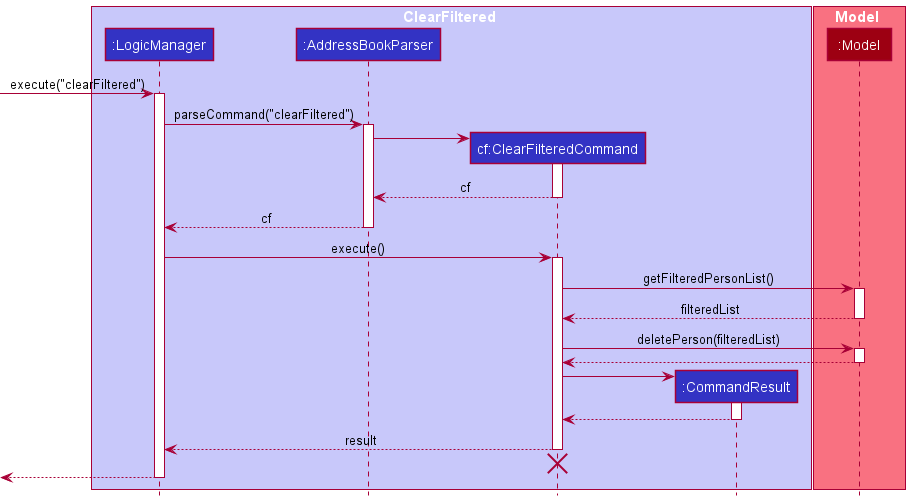

The diagram above was rendered by PlantUML. Its source (embedded in the PNG):
@startuml
!include style.puml

box ClearFiltered LOGIC_COLOR_T1
participant ":LogicManager" as LogicManager LOGIC_COLOR
participant ":AddressBookParser" as AddressBookParser LOGIC_COLOR
participant "cf:ClearFilteredCommand" as ClearFilteredCommand LOGIC_COLOR
participant ":CommandResult" as CommandResult LOGIC_COLOR
end box

box Model MODEL_COLOR_T1
participant ":Model" as Model MODEL_COLOR
end box

[-> LogicManager : execute("clearFiltered")
activate LogicManager

LogicManager -> AddressBookParser : parseCommand("clearFiltered")
activate AddressBookParser

create ClearFilteredCommand
AddressBookParser -> ClearFilteredCommand
activate ClearFilteredCommand

ClearFilteredCommand --> AddressBookParser : cf
deactivate ClearFilteredCommand

AddressBookParser --> LogicManager : cf
deactivate AddressBookParser

LogicManager -> ClearFilteredCommand : execute()
activate ClearFilteredCommand

ClearFilteredCommand -> Model : getFilteredPersonList()
activate Model

Model --> ClearFilteredCommand : filteredList
deactivate Model

ClearFilteredCommand -> Model : deletePerson(filteredList)
activate Model

Model --> ClearFilteredCommand
deactivate Model

create CommandResult
ClearFilteredCommand -> CommandResult
activate CommandResult

CommandResult --> ClearFilteredCommand
deactivate CommandResult

ClearFilteredCommand --> LogicManager : result
deactivate ClearFilteredCommand
'Hidden arrow to position the destroy marker below the end of the activation bar.
ClearFilteredCommand -[hidden]-> AddressBookParser
destroy ClearFilteredCommand

[<--LogicManager
deactivate LogicManager
@enduml